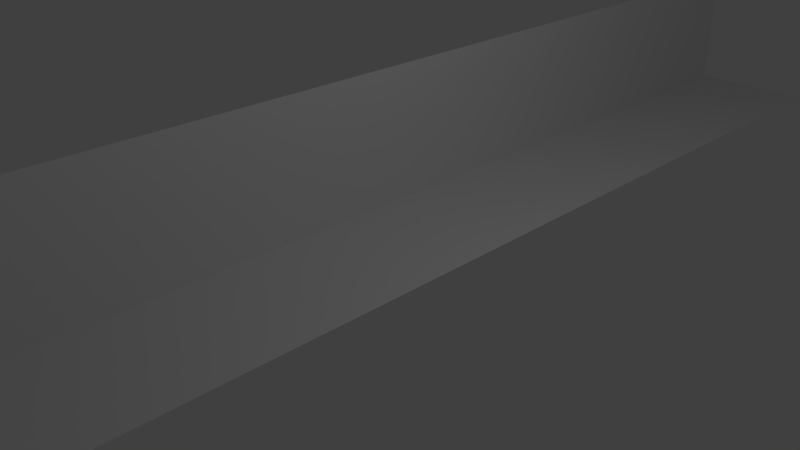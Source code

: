 # Source: kitchen.blend  (saved by Blender 2.66.1; exported with 4.5.12 LTS)
import bpy
from mathutils import Matrix  # noqa: F401  (used for matrix-valued properties, if any)

bpy.ops.wm.read_factory_settings(use_empty=True)
scene = bpy.context.scene
scene.name = 'Scene'

# ---- collections
col_collection_1 = bpy.data.collections.new('Collection 1'); scene.collection.children.link(col_collection_1)

# ---- materials (node trees are filled in below, after node groups)
mat_material_003 = bpy.data.materials.new('Material.003')
mat_material_003.alpha_threshold = 0.0
mat_material_003.use_transparent_shadow = False
mat_material_003.roughness = 0.5
mat_material_003.line_color = (0.0, 0.0, 0.0, 1.0)
mat_material_001 = bpy.data.materials.new('Material.001')
mat_material_001.alpha_threshold = 0.0
mat_material_001.use_transparent_shadow = False
mat_material_001.roughness = 0.5
mat_material_001.line_color = (0.0, 0.0, 0.0, 1.0)

# ---- material node trees

# ---- world
world_world = bpy.data.worlds.new('World'); scene.world = world_world
world_world.color = (0.05088, 0.05088, 0.05088)
world_world.use_sun_shadow = False
world_world.sun_shadow_jitter_overblur = 0.0
world_world.cycles.sampling_method = 'MANUAL'
world_world.cycles.sample_map_resolution = 256

# ---- cameras
cam_camera = bpy.data.cameras.new('Camera')
cam_camera.clip_end = 100.0
cam_camera.lens = 35.0
cam_camera.sensor_width = 32.0
cam_camera.sensor_height = 18.0
cam_camera.ortho_scale = 7.314
cam_camera.dof.focus_distance = 0.0
cam_camera.dof.aperture_fstop = 128.0

# ---- lights
light_lamp = bpy.data.lights.new('Lamp', 'POINT')
light_lamp.transmission_factor = 0.0
light_lamp.cutoff_distance = 30.0
light_lamp.energy = 100.0
light_lamp.shadow_buffer_clip_start = 1.001
light_lamp.shadow_soft_size = 0.1
light_lamp.shadow_maximum_resolution = 0.006
light_lamp.use_absolute_resolution = True
light_lamp.cycles.use_multiple_importance_sampling = False

# ---- meshes
me_plane = bpy.data.meshes.new('Plane')
me_plane.from_pydata([(1.0, -1.0, 0.0), (-1.0, -1.0, 0.0), (1.0, 1.0, 0.0), (-1.0, 1.0, 0.0), (-1.0, -1.0, 0.0), (-1.0, -1.0, 2.0), (-1.0, 1.0, 0.0), (-1.0, 1.0, 2.0)], [], [(1, 0, 2, 3), (5, 4, 6, 7)])
me_plane.polygons.foreach_set('material_index', [0, 1])
_uv = me_plane.uv_layers.new(name='UVMap')
_uv.uv.foreach_set('vector', [0.0001001, -4.499, 0.9999, -4.499, 0.9999, 5.499, 0.0001001, 5.499, 0.0001001, -4.499, 0.9999, -4.499, 0.9999, 5.499, 0.0001001, 5.499])
me_plane.materials.append(mat_material_003)
me_plane.materials.append(mat_material_001)
me_plane.use_remesh_preserve_volume = False
me_plane.use_remesh_preserve_attributes = False
me_plane.use_mirror_vertex_groups = False
me_plane.update()

# ---- objects
ob_plane = bpy.data.objects.new('Plane', me_plane)
ob_lamp = bpy.data.objects.new('Lamp', light_lamp)
ob_camera = bpy.data.objects.new('Camera', cam_camera)

# ---- transforms, parenting, visibility, modifiers, constraints
ob_plane.location = (0.0, 0.0, 0.0)
ob_plane.scale = (1.0, 10.0, 1.0)
ob_plane.lineart.crease_threshold = 0.0
ob_lamp.location = (4.076, 1.005, 5.904)
ob_lamp.rotation_euler = (0.6503, 0.05522, 1.866)
ob_lamp.lock_rotations_4d = False
ob_lamp.empty_display_type = 'ARROWS'
ob_lamp.color = (0.0, 0.0, 0.0, 0.0)
ob_lamp.lineart.crease_threshold = 0.0
ob_camera.location = (7.481, -6.508, 5.344)
ob_camera.rotation_euler = (1.109, 0.01082, 0.8149)
ob_camera.lock_rotations_4d = False
ob_camera.empty_display_type = 'ARROWS'
ob_camera.color = (0.0, 0.0, 0.0, 0.0)
ob_camera.display_type = 'WIRE'
ob_camera.lineart.crease_threshold = 0.0

# ---- collection membership
col_collection_1.objects.link(ob_plane)
col_collection_1.objects.link(ob_lamp)
col_collection_1.objects.link(ob_camera)

# ---- scene / render settings (as saved in the file)
scene.camera = ob_camera
scene.frame_start = 1; scene.frame_end = 250; scene.frame_set(1)
scene.render.engine = 'BLENDER_EEVEE_NEXT'
scene.render.image_settings.color_mode = 'RGB'
scene.render.image_settings.compression = 90
scene.render.resolution_percentage = 50
scene.render.dither_intensity = 0.0
scene.render.bake_margin = 2
scene.cycles.use_denoising = False
scene.cycles.samples = 10
scene.cycles.sampling_pattern = 'TABULATED_SOBOL'
scene.cycles.light_sampling_threshold = 0.0
scene.cycles.use_adaptive_sampling = False
scene.cycles.use_light_tree = False
scene.cycles.blur_glossy = 0.0
scene.cycles.volume_bounces = 1
scene.cycles.pixel_filter_type = 'GAUSSIAN'
scene.cycles.sample_clamp_indirect = 0.0
scene.view_settings.view_transform = 'Standard'
bpy.context.view_layer.update()
